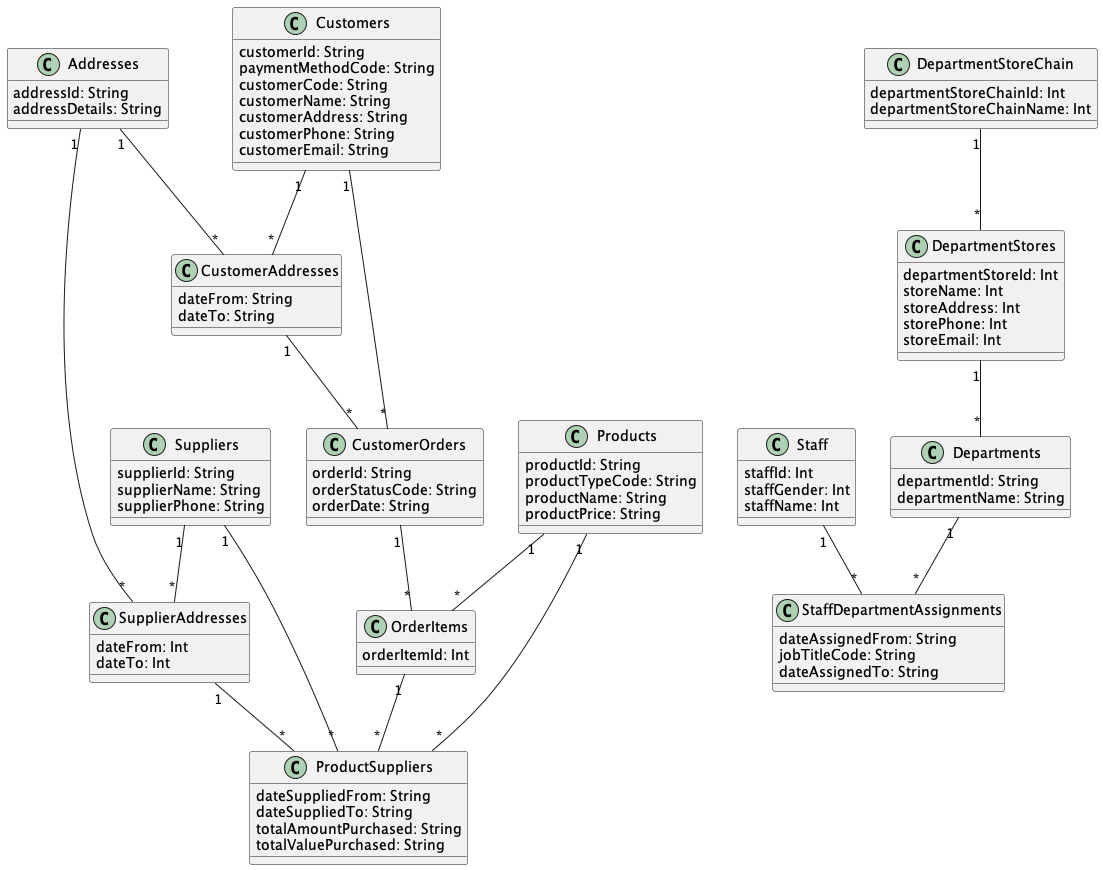

The diagram above was rendered by PlantUML. Its source (embedded in the PNG):
@startuml "DepartmentStore"


class Addresses{
  addressId: String
  addressDetails: String
}

class Staff{
  staffId: Int
  staffGender: Int
  staffName: Int
}

class Suppliers{
  supplierId: String
  supplierName: String
  supplierPhone: String
}

class DepartmentStoreChain{
  departmentStoreChainId: Int
  departmentStoreChainName: Int
}

class Customers{
  customerId: String
  paymentMethodCode: String
  customerCode: String
  customerName: String
  customerAddress: String
  customerPhone: String
  customerEmail: String
}

class Products{
  productId: String
  productTypeCode: String
  productName: String
  productPrice: String
}

class SupplierAddresses{
  dateFrom: Int
  dateTo: Int
}

class CustomerAddresses{
  dateFrom: String
  dateTo: String
}

class CustomerOrders{
  orderId: String
  orderStatusCode: String
  orderDate: String
}

class DepartmentStores{
  departmentStoreId: Int
  storeName: Int
  storeAddress: Int
  storePhone: Int
  storeEmail: Int
}

class Departments{
  departmentId: String
  departmentName: String
}

class OrderItems{
  orderItemId: Int
}

class ProductSuppliers{
  dateSuppliedFrom: String
  dateSuppliedTo: String
  totalAmountPurchased: String
  totalValuePurchased: String
}

class StaffDepartmentAssignments{
  dateAssignedFrom: String
  jobTitleCode: String
  dateAssignedTo: String
}



Addresses "1" -- "*" CustomerAddresses

Addresses "1" -- "*" SupplierAddresses

Staff "1" -- "*" StaffDepartmentAssignments

Suppliers "1" -- "*" ProductSuppliers

Suppliers "1" -- "*" SupplierAddresses

DepartmentStoreChain "1" -- "*" DepartmentStores

Customers "1" -- "*" CustomerAddresses

Customers "1" -- "*" CustomerOrders

Products "1" -- "*" ProductSuppliers

Products "1" -- "*" OrderItems

SupplierAddresses "1" -- "*" ProductSuppliers

CustomerAddresses "1" -- "*" CustomerOrders

CustomerOrders "1" -- "*" OrderItems

DepartmentStores "1" -- "*" Departments

Departments "1" -- "*" StaffDepartmentAssignments

OrderItems "1" -- "*" ProductSuppliers


@enduml